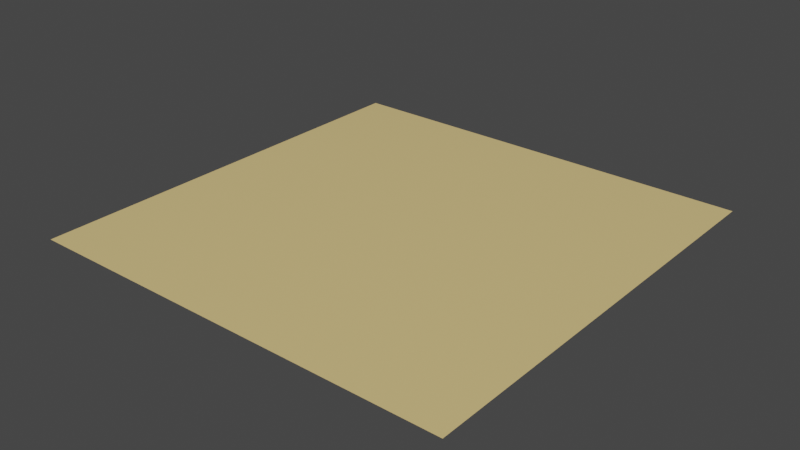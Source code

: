 # Source: Floor_town_hall.blend  (saved by Blender 3.3.6; exported with 4.5.12 LTS)
import bpy
from mathutils import Matrix  # noqa: F401  (used for matrix-valued properties, if any)

bpy.ops.wm.read_factory_settings(use_empty=True)
scene = bpy.context.scene
scene.name = 'Scene'

# ---- collections
col_collection = bpy.data.collections.new('Collection'); scene.collection.children.link(col_collection)

# ---- materials (node trees are filled in below, after node groups)
mat_material_001 = bpy.data.materials.new('Material.001')
mat_material_001.use_transparent_shadow = False

# ---- material node trees
mat_material_001.use_nodes = True; mat_material_001.node_tree.nodes.clear()
_N = mat_material_001.node_tree.nodes; _L = mat_material_001.node_tree.links
n0 = _N.new('ShaderNodeBsdfPrincipled'); n0.name = 'Principled BSDF'; n0.location = (10, 300)
n0.distribution = 'GGX'
n0.subsurface_method = 'RANDOM_WALK_SKIN'
n0.inputs[0].default_value = (0.7991, 0.5963, 0.2426, 1.0)
n0.inputs[2].default_value = 0.1811
n0.inputs[3].default_value = 1.45
n0.inputs[27].default_value = (0.0, 0.0, 0.0, 1.0)
n0.inputs[28].default_value = 1.0
n1 = _N.new('ShaderNodeOutputMaterial'); n1.name = 'Material Output'; n1.location = (300, 300)
_L.new(n0.outputs[0], n1.inputs[0])
n1.is_active_output = True

# ---- world
world_world = bpy.data.worlds.new('World'); scene.world = world_world
world_world.use_nodes = True; world_world.node_tree.nodes.clear()
_N = world_world.node_tree.nodes; _L = world_world.node_tree.links
n0 = _N.new('ShaderNodeOutputWorld'); n0.name = 'World Output'; n0.location = (300, 300)
n1 = _N.new('ShaderNodeBackground'); n1.name = 'Background'; n1.location = (10, 300)
n1.inputs[0].default_value = (0.05088, 0.05088, 0.05088, 1.0)
_L.new(n1.outputs[0], n0.inputs[0])
n0.is_active_output = True
world_world.color = (0.05088, 0.05088, 0.05088)
world_world.use_sun_shadow = False
world_world.sun_shadow_jitter_overblur = 0.0

# ---- meshes
me_plane = bpy.data.meshes.new('Plane')
me_plane.from_pydata([(-1.0, -1.0, 0.0), (1.0, -1.0, 0.0), (-1.0, 1.0, 0.0), (1.0, 1.0, 0.0)], [], [(0, 1, 3, 2)])
_uv = me_plane.uv_layers.new(name='UVMap')
_uv.uv.foreach_set('vector', [0.0, 0.0, 1.0, 0.0, 1.0, 1.0, 0.0, 1.0])
me_plane.materials.append(mat_material_001)
me_plane.update()

# ---- objects
ob_floor = bpy.data.objects.new('Floor', me_plane)

# ---- transforms, parenting, visibility, modifiers, constraints
ob_floor.location = (0.0, 0.0, 0.0)
ob_floor.scale = (5.855, 5.855, 5.855)

# ---- collection membership
col_collection.objects.link(ob_floor)

# ---- scene / render settings (as saved in the file)
scene.frame_start = 1; scene.frame_end = 250; scene.frame_set(1)
scene.render.engine = 'BLENDER_EEVEE_NEXT'
scene.cycles.sampling_pattern = 'TABULATED_SOBOL'
scene.cycles.use_light_tree = False
scene.view_settings.view_transform = 'Filmic'
bpy.context.view_layer.update()

# ---- added for rendering (the .blend has no active camera and no usable light): camera, sun
cam_auto = bpy.data.cameras.new('AutoCamera')
cam_auto.lens = 50.0
cam_auto.sensor_width = 36.0
cam_auto.clip_end = 1000.0
ob_auto_camera = bpy.data.objects.new('AutoCamera', cam_auto)
scene.collection.objects.link(ob_auto_camera)
ob_auto_camera.location = (15.3228, -18.3874, 12.2583)
ob_auto_camera.rotation_euler = (1.09748, -7.21219e-08, 0.694738)
scene.camera = ob_auto_camera
light_auto_sun = bpy.data.lights.new('AutoSun', 'SUN')
light_auto_sun.energy = 3.0
light_auto_sun.angle = 0.0523599
ob_auto_sun = bpy.data.objects.new('AutoSun', light_auto_sun)
scene.collection.objects.link(ob_auto_sun)
ob_auto_sun.rotation_euler = (0.872665, 0.174533, 0.523599)
bpy.context.view_layer.update()
